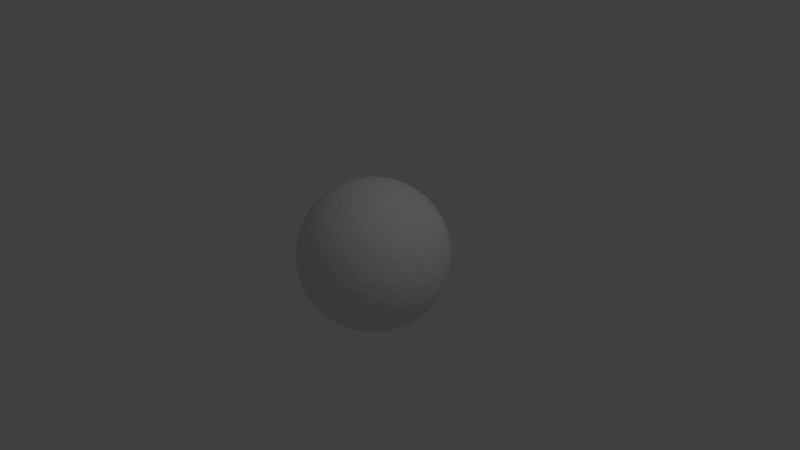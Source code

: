 # Source: sky_pattern.blend  (saved by Blender 2.77.0; exported with 4.5.12 LTS)
import bpy
from mathutils import Matrix  # noqa: F401  (used for matrix-valued properties, if any)

bpy.ops.wm.read_factory_settings(use_empty=True)
scene = bpy.context.scene
scene.name = 'Scene'

# ---- collections
col_collection_1 = bpy.data.collections.new('Collection 1'); scene.collection.children.link(col_collection_1)

# ---- world
world_world = bpy.data.worlds.new('World'); scene.world = world_world
world_world.color = (0.05088, 0.05088, 0.05088)
world_world.use_sun_shadow = False
world_world.sun_shadow_jitter_overblur = 0.0
world_world.cycles.sampling_method = 'NONE'
world_world.cycles.sample_map_resolution = 256

# ---- cameras
cam_camera = bpy.data.cameras.new('Camera')
cam_camera.clip_end = 100.0
cam_camera.lens = 35.0
cam_camera.sensor_width = 32.0
cam_camera.sensor_height = 18.0
cam_camera.ortho_scale = 7.314
cam_camera.dof.focus_distance = 0.0
cam_camera.dof.aperture_fstop = 128.0

# ---- lights
light_lamp = bpy.data.lights.new('Lamp', 'POINT')
light_lamp.transmission_factor = 0.0
light_lamp.cutoff_distance = 30.0
light_lamp.energy = 100.0
light_lamp.shadow_buffer_clip_start = 1.001
light_lamp.shadow_soft_size = 0.1
light_lamp.shadow_maximum_resolution = 0.006
light_lamp.use_absolute_resolution = True
light_lamp.cycles.use_multiple_importance_sampling = False

# ---- meshes
me_icosphere = bpy.data.meshes.new('Icosphere')
me_icosphere.from_pydata([(0.0, 0.0, -1.0), (0.7236, -0.5257, -0.4472), (-0.2764, -0.8506, -0.4472), (-0.8944, 0.0, -0.4472), (-0.2764, 0.8506, -0.4472), (0.7236, 0.5257, -0.4472), (0.2764, -0.8506, 0.4472), (-0.7236, -0.5257, 0.4472), (-0.7236, 0.5257, 0.4472), (0.2764, 0.8506, 0.4472), (0.8944, 0.0, 0.4472), (0.0, 0.0, 1.0), (-0.2579, -0.7939, -0.5507), (-0.2328, -0.7166, -0.6575), (-0.2007, -0.6177, -0.7604), (-0.1625, -0.5, -0.8507), (-0.1204, -0.3706, -0.921), (-0.07761, -0.2389, -0.9679), (-0.03685, -0.1134, -0.9929), (0.09647, -0.07009, -0.9929), (0.2032, -0.1476, -0.9679), (0.3153, -0.229, -0.921), (0.4253, -0.309, -0.8507), (0.5254, -0.3817, -0.7604), (0.6095, -0.4429, -0.6575), (0.6753, -0.4906, -0.5507), (0.6385, -0.604, -0.477), (0.5319, -0.6817, -0.5023), (0.405, -0.7523, -0.5196), (0.2629, -0.809, -0.5257), (0.1146, -0.8467, -0.5196), (-0.02964, -0.8642, -0.5023), (-0.1615, -0.864, -0.477), (0.7718, 0.4205, -0.477), (0.8127, 0.2952, -0.5023), (0.8407, 0.1527, -0.5196), (0.8506, -1.752e-08, -0.5257), (0.8407, -0.1527, -0.5196), (0.8127, -0.2952, -0.5023), (0.7718, -0.4205, -0.477), (0.09647, 0.07009, -0.9929), (0.2032, 0.1476, -0.9679), (0.3153, 0.229, -0.921), (0.4253, 0.309, -0.8507), (0.5254, 0.3817, -0.7604), (0.6095, 0.4429, -0.6575), (0.6753, 0.4906, -0.5507), (-0.8347, 0.0, -0.5507), (-0.7534, 0.0, -0.6575), (-0.6495, 0.0, -0.7604), (-0.5257, 0.0, -0.8507), (-0.3897, 0.0, -0.921), (-0.2511, 0.0, -0.9679), (-0.1192, 0.0, -0.9929), (-0.3772, -0.7939, -0.477), (-0.484, -0.7166, -0.5023), (-0.5904, -0.6177, -0.5196), (-0.6882, -0.5, -0.5257), (-0.7699, -0.3706, -0.5196), (-0.8311, -0.2389, -0.5023), (-0.8716, -0.1134, -0.477), (-0.2579, 0.7939, -0.5507), (-0.2328, 0.7166, -0.6575), (-0.2007, 0.6177, -0.7604), (-0.1625, 0.5, -0.8507), (-0.1204, 0.3706, -0.921), (-0.07761, 0.2389, -0.9679), (-0.03685, 0.1134, -0.9929), (-0.8716, 0.1134, -0.477), (-0.8311, 0.2389, -0.5023), (-0.7699, 0.3706, -0.5196), (-0.6882, 0.5, -0.5257), (-0.5904, 0.6177, -0.5196), (-0.484, 0.7166, -0.5023), (-0.3772, 0.7939, -0.477), (-0.1615, 0.864, -0.477), (-0.02964, 0.8642, -0.5023), (0.1146, 0.8467, -0.5196), (0.2629, 0.809, -0.5257), (0.405, 0.7523, -0.5196), (0.5319, 0.6817, -0.5023), (0.6385, 0.604, -0.477), (0.9312, -0.07009, 0.3577), (0.9566, -0.1476, 0.2511), (0.9647, -0.229, 0.1299), (0.9511, -0.309, -8.759e-09), (0.9151, -0.3817, -0.1299), (0.8607, -0.4429, -0.2512), (0.7945, -0.4906, -0.3577), (0.7945, 0.4906, -0.3577), (0.8607, 0.4429, -0.2512), (0.9151, 0.3817, -0.1299), (0.9511, 0.309, 8.759e-09), (0.9647, 0.229, 0.1299), (0.9566, 0.1476, 0.2511), (0.9312, 0.07009, 0.3577), (0.2211, -0.9073, 0.3577), (0.1552, -0.9554, 0.2512), (0.08028, -0.9883, 0.1299), (-8.759e-09, -1.0, -8.759e-09), (-0.08028, -0.9883, -0.1299), (-0.1552, -0.9554, -0.2512), (-0.2211, -0.9073, -0.3577), (0.7122, -0.604, -0.3577), (0.6872, -0.6817, -0.2512), (0.6458, -0.7523, -0.1299), (0.5878, -0.809, 8.759e-09), (0.5159, -0.8467, 0.1299), (0.436, -0.8642, 0.2512), (0.3544, -0.864, 0.3577), (-0.7945, -0.4906, 0.3577), (-0.8607, -0.4429, 0.2512), (-0.9151, -0.3817, 0.1299), (-0.9511, -0.309, -8.759e-09), (-0.9647, -0.229, -0.1299), (-0.9566, -0.1476, -0.2511), (-0.9312, -0.07009, -0.3577), (-0.3544, -0.864, -0.3577), (-0.436, -0.8642, -0.2512), (-0.5159, -0.8467, -0.1299), (-0.5878, -0.809, 8.759e-09), (-0.6458, -0.7523, 0.1299), (-0.6872, -0.6817, 0.2512), (-0.7122, -0.604, 0.3577), (-0.7122, 0.604, 0.3577), (-0.6872, 0.6817, 0.2512), (-0.6458, 0.7523, 0.1299), (-0.5878, 0.809, -8.759e-09), (-0.5159, 0.8467, -0.1299), (-0.436, 0.8642, -0.2512), (-0.3544, 0.864, -0.3577), (-0.9312, 0.07009, -0.3577), (-0.9566, 0.1476, -0.2511), (-0.9647, 0.229, -0.1299), (-0.9511, 0.309, 8.759e-09), (-0.9151, 0.3817, 0.1299), (-0.8607, 0.4429, 0.2512), (-0.7945, 0.4906, 0.3577), (0.3544, 0.864, 0.3577), (0.436, 0.8642, 0.2512), (0.5159, 0.8467, 0.1299), (0.5878, 0.809, -8.759e-09), (0.6458, 0.7523, -0.1299), (0.6872, 0.6817, -0.2512), (0.7122, 0.604, -0.3577), (-0.2211, 0.9073, -0.3577), (-0.1552, 0.9554, -0.2512), (-0.08028, 0.9883, -0.1299), (8.759e-09, 1.0, 8.759e-09), (0.08028, 0.9883, 0.1299), (0.1552, 0.9554, 0.2512), (0.2211, 0.9073, 0.3577), (0.8716, -0.1134, 0.477), (0.8311, -0.2389, 0.5023), (0.7699, -0.3706, 0.5196), (0.6882, -0.5, 0.5257), (0.5904, -0.6177, 0.5196), (0.484, -0.7166, 0.5023), (0.3772, -0.7939, 0.477), (0.1615, -0.864, 0.477), (0.02964, -0.8642, 0.5023), (-0.1146, -0.8467, 0.5196), (-0.2629, -0.809, 0.5257), (-0.405, -0.7523, 0.5196), (-0.5319, -0.6817, 0.5023), (-0.6385, -0.604, 0.477), (-0.7718, -0.4205, 0.477), (-0.8127, -0.2952, 0.5023), (-0.8407, -0.1527, 0.5196), (-0.8506, 1.752e-08, 0.5257), (-0.8407, 0.1527, 0.5196), (-0.8127, 0.2952, 0.5023), (-0.7718, 0.4205, 0.477), (-0.6385, 0.604, 0.477), (-0.5319, 0.6817, 0.5023), (-0.405, 0.7523, 0.5196), (-0.2629, 0.809, 0.5257), (-0.1146, 0.8467, 0.5196), (0.02964, 0.8642, 0.5023), (0.1615, 0.864, 0.477), (0.3772, 0.7939, 0.477), (0.484, 0.7166, 0.5023), (0.5904, 0.6177, 0.5196), (0.6882, 0.5, 0.5257), (0.7699, 0.3706, 0.5196), (0.8311, 0.2389, 0.5023), (0.8716, 0.1134, 0.477), (0.03685, -0.1134, 0.9929), (0.07761, -0.2389, 0.9679), (0.1204, -0.3706, 0.921), (0.1625, -0.5, 0.8507), (0.2007, -0.6177, 0.7604), (0.2328, -0.7166, 0.6575), (0.2579, -0.7939, 0.5507), (0.8347, 0.0, 0.5507), (0.7534, 0.0, 0.6575), (0.6495, 0.0, 0.7604), (0.5257, 0.0, 0.8507), (0.3897, 0.0, 0.921), (0.2511, 0.0, 0.9679), (0.1192, 0.0, 0.9929), (-0.09647, -0.07009, 0.9929), (-0.2032, -0.1476, 0.9679), (-0.3153, -0.229, 0.921), (-0.4253, -0.309, 0.8507), (-0.5254, -0.3817, 0.7604), (-0.6095, -0.4429, 0.6575), (-0.6753, -0.4906, 0.5507), (-0.09647, 0.07009, 0.9929), (-0.2032, 0.1476, 0.9679), (-0.3153, 0.229, 0.921), (-0.4253, 0.309, 0.8507), (-0.5254, 0.3817, 0.7604), (-0.6095, 0.4429, 0.6575), (-0.6753, 0.4906, 0.5507), (0.03685, 0.1134, 0.9929), (0.07761, 0.2389, 0.9679), (0.1204, 0.3706, 0.921), (0.1625, 0.5, 0.8507), (0.2007, 0.6177, 0.7604), (0.2328, 0.7166, 0.6575), (0.2579, 0.7939, 0.5507), (0.1662, 0.1207, 0.9787), (0.3072, 0.1265, 0.9432), (0.2152, 0.253, 0.9432), (0.4514, 0.1297, 0.8829), (0.3618, 0.2629, 0.8944), (0.2629, 0.3892, 0.8829), (0.5878, 0.1297, 0.7985), (0.5067, 0.2664, 0.8199), (0.41, 0.3996, 0.8199), (0.305, 0.5189, 0.7986), (0.7063, 0.1265, 0.6966), (0.6382, 0.2629, 0.7236), (0.55, 0.3996, 0.7334), (0.4472, 0.5257, 0.7236), (0.3386, 0.6326, 0.6966), (0.801, 0.1208, 0.5863), (0.7474, 0.253, 0.6143), (0.6721, 0.3892, 0.6299), (0.5778, 0.5189, 0.6299), (0.4716, 0.6326, 0.6143), (0.3624, 0.7245, 0.5863), (-0.06348, 0.1954, 0.9787), (-0.02541, 0.3312, 0.9432), (-0.1741, 0.2829, 0.9432), (0.0161, 0.4694, 0.8829), (-0.1382, 0.4253, 0.8944), (-0.2889, 0.3703, 0.8829), (0.05825, 0.5991, 0.7986), (-0.09678, 0.5642, 0.8199), (-0.2534, 0.5134, 0.8199), (-0.3993, 0.4504, 0.7986), (0.09791, 0.7108, 0.6966), (-0.05279, 0.6882, 0.7236), (-0.2101, 0.6466, 0.7334), (-0.3618, 0.5878, 0.7236), (-0.497, 0.5175, 0.6966), (0.1327, 0.7991, 0.5863), (-0.009708, 0.789, 0.6143), (-0.1625, 0.7595, 0.6299), (-0.315, 0.7099, 0.6299), (-0.4559, 0.644, 0.6143), (-0.5771, 0.5685, 0.5863), (-0.2054, 0.0, 0.9787), (-0.3229, 0.07819, 0.9432), (-0.3229, -0.07819, 0.9432), (-0.4414, 0.1604, 0.8829), (-0.4472, -1.567e-08, 0.8944), (-0.4414, -0.1604, 0.8829), (-0.5518, 0.2405, 0.7986), (-0.5665, 0.08232, 0.8199), (-0.5665, -0.08232, 0.8199), (-0.5518, -0.2405, 0.7986), (-0.6457, 0.3128, 0.6966), (-0.6708, 0.1625, 0.7236), (-0.6798, -1.662e-08, 0.7334), (-0.6708, -0.1625, 0.7236), (-0.6457, -0.3128, 0.6966), (-0.719, 0.3731, 0.5863), (-0.7534, 0.2346, 0.6143), (-0.7725, 0.08018, 0.6299), (-0.7725, -0.08018, 0.6299), (-0.7534, -0.2346, 0.6143), (-0.719, -0.3731, 0.5863), (-0.06348, -0.1954, 0.9787), (-0.1741, -0.2829, 0.9432), (-0.02541, -0.3312, 0.9432), (-0.2889, -0.3703, 0.8829), (-0.1382, -0.4253, 0.8944), (0.0161, -0.4694, 0.8829), (-0.3993, -0.4504, 0.7986), (-0.2534, -0.5134, 0.8199), (-0.09678, -0.5642, 0.8199), (0.05825, -0.5991, 0.7986), (-0.497, -0.5175, 0.6966), (-0.3618, -0.5878, 0.7236), (-0.2101, -0.6466, 0.7334), (-0.05279, -0.6882, 0.7236), (0.09791, -0.7108, 0.6966), (-0.5771, -0.5685, 0.5863), (-0.4559, -0.644, 0.6143), (-0.315, -0.7099, 0.6299), (-0.1625, -0.7595, 0.6299), (-0.009708, -0.789, 0.6143), (0.1327, -0.7991, 0.5863), (0.1662, -0.1207, 0.9787), (0.2152, -0.253, 0.9432), (0.3072, -0.1265, 0.9432), (0.2629, -0.3892, 0.8829), (0.3618, -0.2629, 0.8944), (0.4514, -0.1297, 0.8829), (0.305, -0.5189, 0.7986), (0.41, -0.3996, 0.8199), (0.5067, -0.2664, 0.8199), (0.5878, -0.1297, 0.7985), (0.3386, -0.6326, 0.6966), (0.4472, -0.5257, 0.7236), (0.55, -0.3996, 0.7334), (0.6382, -0.2629, 0.7236), (0.7063, -0.1265, 0.6966), (0.3624, -0.7245, 0.5863), (0.4716, -0.6326, 0.6143), (0.5778, -0.5189, 0.6299), (0.6721, -0.3892, 0.6299), (0.7474, -0.253, 0.6143), (0.801, -0.1208, 0.5863), (0.9037, 0.1954, 0.3809), (0.9215, 0.2829, 0.2661), (0.855, 0.3312, 0.3991), (0.9189, 0.3703, 0.1364), (0.8618, 0.4253, 0.2764), (0.7824, 0.4694, 0.4092), (0.8928, 0.4504, -3.13e-08), (0.8467, 0.5134, 0.1401), (0.7766, 0.5643, 0.2801), (0.6882, 0.5991, 0.4092), (0.8453, 0.5175, -0.133), (0.809, 0.5878, 0.0), (0.7499, 0.6466, 0.1401), (0.6708, 0.6882, 0.2764), (0.5792, 0.7108, 0.3991), (0.7825, 0.5685, -0.2539), (0.7534, 0.644, -0.133), (0.7043, 0.7099, 5.114e-08), (0.6361, 0.7595, 0.1364), (0.5538, 0.789, 0.2661), (0.4651, 0.7991, 0.3809), (0.09345, 0.9199, 0.3809), (0.0157, 0.9638, 0.2661), (-0.05082, 0.9155, 0.3991), (-0.0682, 0.9883, 0.1364), (-0.1382, 0.9511, 0.2764), (-0.2046, 0.8892, 0.4092), (-0.1525, 0.9883, -3.443e-07), (-0.2266, 0.9639, 0.1401), (-0.2966, 0.913, 0.2801), (-0.3571, 0.8396, 0.4092), (-0.2309, 0.9638, -0.133), (-0.309, 0.9511, -4.92e-07), (-0.3832, 0.913, 0.1401), (-0.4472, 0.8506, 0.2764), (-0.497, 0.7705, 0.3991), (-0.2989, 0.9199, -0.2539), (-0.3797, 0.9155, -0.133), (-0.4575, 0.8892, -3.835e-07), (-0.5257, 0.8396, 0.1364), (-0.5792, 0.7705, 0.2661), (-0.6163, 0.6893, 0.3809), (-0.846, 0.3731, 0.3809), (-0.9118, 0.3128, 0.2661), (-0.8864, 0.2346, 0.3991), (-0.961, 0.2405, 0.1364), (-0.9472, 0.1625, 0.2764), (-0.9089, 0.08018, 0.4092), (-0.9871, 0.1604, 1.095e-07), (-0.9867, 0.08232, 0.1401), (-0.96, -8.034e-08, 0.2801), (-0.9089, -0.08018, 0.4092), (-0.988, 0.07819, -0.133), (-1.0, -3.608e-07, 6.396e-07), (-0.9867, -0.08232, 0.1401), (-0.9472, -0.1625, 0.2764), (-0.8864, -0.2346, 0.3991), (-0.9672, -4.046e-07, -0.2539), (-0.988, -0.07819, -0.133), (-0.9871, -0.1604, 1.457e-06), (-0.961, -0.2405, 0.1364), (-0.9118, -0.3128, 0.2661), (-0.846, -0.3731, 0.3809), (-0.6163, -0.6893, 0.3809), (-0.5792, -0.7705, 0.2661), (-0.497, -0.7705, 0.3991), (-0.5257, -0.8396, 0.1364), (-0.4472, -0.8506, 0.2764), (-0.3571, -0.8396, 0.4092), (-0.4575, -0.8892, -6.26e-07), (-0.3832, -0.913, 0.1401), (-0.2966, -0.913, 0.2801), (-0.2046, -0.8892, 0.4092), (-0.3797, -0.9155, -0.133), (-0.309, -0.9511, -7.872e-07), (-0.2266, -0.9639, 0.1401), (-0.1382, -0.9511, 0.2764), (-0.05082, -0.9155, 0.3991), (-0.2989, -0.9199, -0.2539), (-0.2309, -0.9638, -0.133), (-0.1525, -0.9883, -4.943e-07), (-0.06821, -0.9883, 0.1364), (0.0157, -0.9638, 0.2661), (0.09345, -0.9199, 0.3809), (0.4651, -0.7991, 0.3809), (0.5538, -0.789, 0.2661), (0.5792, -0.7108, 0.3991), (0.6361, -0.7595, 0.1364), (0.6708, -0.6882, 0.2764), (0.6882, -0.5991, 0.4092), (0.7043, -0.7099, -1.095e-06), (0.7499, -0.6466, 0.1401), (0.7766, -0.5643, 0.2801), (0.7824, -0.4694, 0.4092), (0.7534, -0.644, -0.133), (0.809, -0.5878, -1.902e-06), (0.8467, -0.5134, 0.1401), (0.8618, -0.4253, 0.2764), (0.855, -0.3312, 0.3991), (0.7825, -0.5685, -0.2539), (0.8453, -0.5175, -0.133), (0.8928, -0.4504, -2.276e-06), (0.9189, -0.3703, 0.1364), (0.9215, -0.2829, 0.2661), (0.9037, -0.1954, 0.3809), (0.2989, 0.9199, 0.2539), (0.3797, 0.9155, 0.133), (0.2309, 0.9638, 0.133), (0.4575, 0.8892, -4.545e-09), (0.309, 0.9511, -1.307e-14), (0.1525, 0.9883, 4.545e-09), (0.5257, 0.8396, -0.1364), (0.3832, 0.913, -0.1401), (0.2266, 0.9639, -0.1401), (0.06821, 0.9883, -0.1364), (0.5792, 0.7705, -0.2661), (0.4472, 0.8506, -0.2764), (0.2966, 0.913, -0.2801), (0.1382, 0.9511, -0.2764), (-0.0157, 0.9638, -0.2661), (0.6163, 0.6893, -0.3809), (0.497, 0.7705, -0.3991), (0.3571, 0.8396, -0.4092), (0.2046, 0.8892, -0.4092), (0.05082, 0.9155, -0.3991), (-0.09345, 0.9199, -0.3809), (-0.7825, 0.5685, 0.2539), (-0.7534, 0.644, 0.133), (-0.8453, 0.5175, 0.133), (-0.7043, 0.7099, -4.545e-09), (-0.809, 0.5878, -3.922e-14), (-0.8928, 0.4504, 4.545e-09), (-0.6361, 0.7595, -0.1364), (-0.7499, 0.6466, -0.1401), (-0.8467, 0.5134, -0.1401), (-0.9189, 0.3703, -0.1364), (-0.5538, 0.789, -0.2661), (-0.6708, 0.6882, -0.2764), (-0.7766, 0.5643, -0.2801), (-0.8618, 0.4253, -0.2764), (-0.9215, 0.2829, -0.2661), (-0.4651, 0.7991, -0.3809), (-0.5792, 0.7108, -0.3991), (-0.6882, 0.5991, -0.4092), (-0.7824, 0.4694, -0.4092), (-0.855, 0.3312, -0.3991), (-0.9037, 0.1954, -0.3809), (-0.7825, -0.5685, 0.2539), (-0.8453, -0.5175, 0.133), (-0.7534, -0.644, 0.133), (-0.8928, -0.4504, -4.545e-09), (-0.809, -0.5878, 4.016e-14), (-0.7043, -0.7099, 4.545e-09), (-0.9189, -0.3703, -0.1364), (-0.8467, -0.5134, -0.1401), (-0.7499, -0.6466, -0.1401), (-0.6361, -0.7595, -0.1364), (-0.9215, -0.2829, -0.2661), (-0.8618, -0.4253, -0.2764), (-0.7766, -0.5643, -0.2801), (-0.6708, -0.6882, -0.2764), (-0.5538, -0.789, -0.2661), (-0.9037, -0.1954, -0.3809), (-0.855, -0.3312, -0.3991), (-0.7824, -0.4694, -0.4092), (-0.6882, -0.5991, -0.4092), (-0.5792, -0.7108, -0.3991), (-0.4651, -0.7991, -0.3809), (0.2989, -0.9199, 0.2539), (0.2309, -0.9638, 0.133), (0.3797, -0.9155, 0.133), (0.1525, -0.9883, -4.545e-09), (0.309, -0.9511, 1.401e-14), (0.4575, -0.8892, 4.545e-09), (0.06821, -0.9883, -0.1364), (0.2266, -0.9639, -0.1401), (0.3832, -0.913, -0.1401), (0.5257, -0.8396, -0.1364), (-0.0157, -0.9638, -0.2661), (0.1382, -0.9511, -0.2764), (0.2966, -0.913, -0.2801), (0.4472, -0.8506, -0.2764), (0.5792, -0.7705, -0.2661), (-0.09345, -0.9199, -0.3809), (0.05082, -0.9155, -0.3991), (0.2046, -0.8892, -0.4092), (0.3571, -0.8396, -0.4092), (0.497, -0.7705, -0.3991), (0.6163, -0.6893, -0.3809), (0.9672, -1.507e-08, 0.2539), (0.988, -0.07819, 0.133), (0.988, 0.07819, 0.133), (0.9871, -0.1604, -4.545e-09), (1.0, -1.567e-08, 4.669e-16), (0.9871, 0.1604, 4.545e-09), (0.961, -0.2405, -0.1364), (0.9867, -0.08232, -0.1401), (0.9867, 0.08232, -0.1401), (0.961, 0.2405, -0.1364), (0.9118, -0.3128, -0.2661), (0.9472, -0.1625, -0.2764), (0.96, -3.324e-08, -0.2801), (0.9472, 0.1625, -0.2764), (0.9118, 0.3128, -0.2661), (0.846, -0.3731, -0.3809), (0.8864, -0.2346, -0.3991), (0.9089, -0.08018, -0.4092), (0.9089, 0.08018, -0.4092), (0.8864, 0.2346, -0.3991), (0.846, 0.3731, -0.3809), (0.5771, 0.5685, -0.5863), (0.497, 0.5175, -0.6966), (0.4559, 0.644, -0.6143), (0.3993, 0.4504, -0.7986), (0.3618, 0.5878, -0.7236), (0.315, 0.7099, -0.6299), (0.2889, 0.3703, -0.8829), (0.2534, 0.5134, -0.8199), (0.2101, 0.6466, -0.7334), (0.1625, 0.7595, -0.6299), (0.1741, 0.2829, -0.9432), (0.1382, 0.4253, -0.8944), (0.09678, 0.5642, -0.8199), (0.05279, 0.6882, -0.7236), (0.009708, 0.789, -0.6143), (0.06348, 0.1954, -0.9787), (0.02541, 0.3312, -0.9432), (-0.0161, 0.4694, -0.8829), (-0.05825, 0.5991, -0.7986), (-0.09792, 0.7108, -0.6966), (-0.1327, 0.7991, -0.5863), (-0.3624, 0.7245, -0.5863), (-0.3386, 0.6326, -0.6966), (-0.4716, 0.6326, -0.6143), (-0.305, 0.5189, -0.7986), (-0.4472, 0.5257, -0.7236), (-0.5778, 0.5189, -0.6299), (-0.2629, 0.3892, -0.8829), (-0.41, 0.3996, -0.8199), (-0.55, 0.3996, -0.7334), (-0.6721, 0.3892, -0.6299), (-0.2152, 0.253, -0.9432), (-0.3618, 0.2629, -0.8944), (-0.5067, 0.2664, -0.8199), (-0.6382, 0.2629, -0.7236), (-0.7474, 0.253, -0.6143), (-0.1662, 0.1207, -0.9787), (-0.3072, 0.1265, -0.9432), (-0.4514, 0.1297, -0.8829), (-0.5878, 0.1297, -0.7985), (-0.7063, 0.1265, -0.6966), (-0.801, 0.1207, -0.5863), (-0.801, -0.1207, -0.5863), (-0.7063, -0.1265, -0.6966), (-0.7474, -0.253, -0.6143), (-0.5878, -0.1297, -0.7985), (-0.6382, -0.2629, -0.7236), (-0.6721, -0.3892, -0.6299), (-0.4514, -0.1297, -0.8829), (-0.5067, -0.2664, -0.8199), (-0.55, -0.3996, -0.7334), (-0.5778, -0.5189, -0.6299), (-0.3072, -0.1265, -0.9432), (-0.3618, -0.2629, -0.8944), (-0.41, -0.3996, -0.8199), (-0.4472, -0.5257, -0.7236), (-0.4716, -0.6326, -0.6143), (-0.1662, -0.1208, -0.9787), (-0.2152, -0.253, -0.9432), (-0.2629, -0.3892, -0.8829), (-0.305, -0.5189, -0.7986), (-0.3386, -0.6326, -0.6966), (-0.3624, -0.7245, -0.5863), (0.719, 0.3731, -0.5863), (0.7534, 0.2346, -0.6143), (0.6457, 0.3128, -0.6966), (0.7725, 0.08018, -0.6299), (0.6708, 0.1625, -0.7236), (0.5518, 0.2405, -0.7986), (0.7725, -0.08018, -0.6299), (0.6798, -4.82e-07, -0.7334), (0.5665, 0.08232, -0.8199), (0.4414, 0.1604, -0.8829), (0.7534, -0.2346, -0.6143), (0.6708, -0.1625, -0.7236), (0.5665, -0.08232, -0.8199), (0.4472, -7.38e-07, -0.8944), (0.3229, 0.07819, -0.9432), (0.719, -0.3731, -0.5863), (0.6457, -0.3128, -0.6966), (0.5518, -0.2405, -0.7985), (0.4414, -0.1604, -0.8829), (0.3229, -0.07819, -0.9432), (0.2054, -5.632e-07, -0.9787), (-0.1327, -0.7991, -0.5863), (-0.09791, -0.7108, -0.6966), (0.009709, -0.789, -0.6143), (-0.05825, -0.5991, -0.7986), (0.05279, -0.6882, -0.7236), (0.1625, -0.7595, -0.6299), (-0.0161, -0.4694, -0.8829), (0.09678, -0.5642, -0.8199), (0.2101, -0.6466, -0.7334), (0.315, -0.7099, -0.6299), (0.02541, -0.3312, -0.9432), (0.1382, -0.4253, -0.8944), (0.2534, -0.5134, -0.8199), (0.3618, -0.5878, -0.7236), (0.4559, -0.644, -0.6143), (0.06348, -0.1954, -0.9787), (0.1741, -0.2829, -0.9432), (0.2889, -0.3703, -0.8829), (0.3993, -0.4504, -0.7986), (0.497, -0.5175, -0.6966), (0.5771, -0.5685, -0.5863)], [], [(0, 18, 19), (1, 39, 25), (0, 53, 18), (0, 67, 53), (0, 40, 67), (1, 88, 39), (2, 102, 32), (3, 116, 60), (4, 130, 74), (5, 144, 81), (1, 103, 88), (2, 117, 102), (3, 131, 116), (4, 145, 130), (5, 89, 144), (6, 193, 158), (7, 207, 165), (8, 214, 172), (9, 221, 179), (10, 194, 186), (200, 11, 215), (199, 200, 222), (198, 199, 223), (197, 198, 225), (196, 197, 228), (195, 196, 232), (194, 195, 237), (200, 215, 222), (222, 215, 216), (199, 222, 223), (223, 222, 224), (222, 216, 224), (224, 216, 217), (198, 223, 225), (225, 223, 226), (223, 224, 226), (226, 224, 227), (224, 217, 227), (227, 217, 218), (197, 225, 228), (228, 225, 229), (225, 226, 229), (229, 226, 230), (226, 227, 230), (230, 227, 231), (227, 218, 231), (231, 218, 219), (196, 228, 232), (232, 228, 233), (228, 229, 233), (233, 229, 234), (229, 230, 234), (234, 230, 235), (230, 231, 235), (235, 231, 236), (231, 219, 236), (236, 219, 220), (195, 232, 237), (237, 232, 238), (232, 233, 238), (238, 233, 239), (233, 234, 239), (239, 234, 240), (234, 235, 240), (240, 235, 241), (235, 236, 241), (241, 236, 242), (236, 220, 242), (242, 220, 221), (194, 237, 186), (186, 237, 185), (237, 238, 185), (185, 238, 184), (238, 239, 184), (184, 239, 183), (239, 240, 183), (183, 240, 182), (240, 241, 182), (182, 241, 181), (241, 242, 181), (181, 242, 180), (242, 221, 180), (180, 221, 9), (215, 11, 208), (216, 215, 243), (217, 216, 244), (218, 217, 246), (219, 218, 249), (220, 219, 253), (221, 220, 258), (215, 208, 243), (243, 208, 209), (216, 243, 244), (244, 243, 245), (243, 209, 245), (245, 209, 210), (217, 244, 246), (246, 244, 247), (244, 245, 247), (247, 245, 248), (245, 210, 248), (248, 210, 211), (218, 246, 249), (249, 246, 250), (246, 247, 250), (250, 247, 251), (247, 248, 251), (251, 248, 252), (248, 211, 252), (252, 211, 212), (219, 249, 253), (253, 249, 254), (249, 250, 254), (254, 250, 255), (250, 251, 255), (255, 251, 256), (251, 252, 256), (256, 252, 257), (252, 212, 257), (257, 212, 213), (220, 253, 258), (258, 253, 259), (253, 254, 259), (259, 254, 260), (254, 255, 260), (260, 255, 261), (255, 256, 261), (261, 256, 262), (256, 257, 262), (262, 257, 263), (257, 213, 263), (263, 213, 214), (221, 258, 179), (179, 258, 178), (258, 259, 178), (178, 259, 177), (259, 260, 177), (177, 260, 176), (260, 261, 176), (176, 261, 175), (261, 262, 175), (175, 262, 174), (262, 263, 174), (174, 263, 173), (263, 214, 173), (173, 214, 8), (208, 11, 201), (209, 208, 264), (210, 209, 265), (211, 210, 267), (212, 211, 270), (213, 212, 274), (214, 213, 279), (208, 201, 264), (264, 201, 202), (209, 264, 265), (265, 264, 266), (264, 202, 266), (266, 202, 203), (210, 265, 267), (267, 265, 268), (265, 266, 268), (268, 266, 269), (266, 203, 269), (269, 203, 204), (211, 267, 270), (270, 267, 271), (267, 268, 271), (271, 268, 272), (268, 269, 272), (272, 269, 273), (269, 204, 273), (273, 204, 205), (212, 270, 274), (274, 270, 275), (270, 271, 275), (275, 271, 276), (271, 272, 276), (276, 272, 277), (272, 273, 277), (277, 273, 278), (273, 205, 278), (278, 205, 206), (213, 274, 279), (279, 274, 280), (274, 275, 280), (280, 275, 281), (275, 276, 281), (281, 276, 282), (276, 277, 282), (282, 277, 283), (277, 278, 283), (283, 278, 284), (278, 206, 284), (284, 206, 207), (214, 279, 172), (172, 279, 171), (279, 280, 171), (171, 280, 170), (280, 281, 170), (170, 281, 169), (281, 282, 169), (169, 282, 168), (282, 283, 168), (168, 283, 167), (283, 284, 167), (167, 284, 166), (284, 207, 166), (166, 207, 7), (201, 11, 187), (202, 201, 285), (203, 202, 286), (204, 203, 288), (205, 204, 291), (206, 205, 295), (207, 206, 300), (201, 187, 285), (285, 187, 188), (202, 285, 286), (286, 285, 287), (285, 188, 287), (287, 188, 189), (203, 286, 288), (288, 286, 289), (286, 287, 289), (289, 287, 290), (287, 189, 290), (290, 189, 190), (204, 288, 291), (291, 288, 292), (288, 289, 292), (292, 289, 293), (289, 290, 293), (293, 290, 294), (290, 190, 294), (294, 190, 191), (205, 291, 295), (295, 291, 296), (291, 292, 296), (296, 292, 297), (292, 293, 297), (297, 293, 298), (293, 294, 298), (298, 294, 299), (294, 191, 299), (299, 191, 192), (206, 295, 300), (300, 295, 301), (295, 296, 301), (301, 296, 302), (296, 297, 302), (302, 297, 303), (297, 298, 303), (303, 298, 304), (298, 299, 304), (304, 299, 305), (299, 192, 305), (305, 192, 193), (207, 300, 165), (165, 300, 164), (300, 301, 164), (164, 301, 163), (301, 302, 163), (163, 302, 162), (302, 303, 162), (162, 303, 161), (303, 304, 161), (161, 304, 160), (304, 305, 160), (160, 305, 159), (305, 193, 159), (159, 193, 6), (187, 11, 200), (188, 187, 306), (189, 188, 307), (190, 189, 309), (191, 190, 312), (192, 191, 316), (193, 192, 321), (187, 200, 306), (306, 200, 199), (188, 306, 307), (307, 306, 308), (306, 199, 308), (308, 199, 198), (189, 307, 309), (309, 307, 310), (307, 308, 310), (310, 308, 311), (308, 198, 311), (311, 198, 197), (190, 309, 312), (312, 309, 313), (309, 310, 313), (313, 310, 314), (310, 311, 314), (314, 311, 315), (311, 197, 315), (315, 197, 196), (191, 312, 316), (316, 312, 317), (312, 313, 317), (317, 313, 318), (313, 314, 318), (318, 314, 319), (314, 315, 319), (319, 315, 320), (315, 196, 320), (320, 196, 195), (192, 316, 321), (321, 316, 322), (316, 317, 322), (322, 317, 323), (317, 318, 323), (323, 318, 324), (318, 319, 324), (324, 319, 325), (319, 320, 325), (325, 320, 326), (320, 195, 326), (326, 195, 194), (193, 321, 158), (158, 321, 157), (321, 322, 157), (157, 322, 156), (322, 323, 156), (156, 323, 155), (323, 324, 155), (155, 324, 154), (324, 325, 154), (154, 325, 153), (325, 326, 153), (153, 326, 152), (326, 194, 152), (152, 194, 10), (95, 10, 186), (94, 95, 327), (93, 94, 328), (92, 93, 330), (91, 92, 333), (90, 91, 337), (89, 90, 342), (95, 186, 327), (327, 186, 185), (94, 327, 328), (328, 327, 329), (327, 185, 329), (329, 185, 184), (93, 328, 330), (330, 328, 331), (328, 329, 331), (331, 329, 332), (329, 184, 332), (332, 184, 183), (92, 330, 333), (333, 330, 334), (330, 331, 334), (334, 331, 335), (331, 332, 335), (335, 332, 336), (332, 183, 336), (336, 183, 182), (91, 333, 337), (337, 333, 338), (333, 334, 338), (338, 334, 339), (334, 335, 339), (339, 335, 340), (335, 336, 340), (340, 336, 341), (336, 182, 341), (341, 182, 181), (90, 337, 342), (342, 337, 343), (337, 338, 343), (343, 338, 344), (338, 339, 344), (344, 339, 345), (339, 340, 345), (345, 340, 346), (340, 341, 346), (346, 341, 347), (341, 181, 347), (347, 181, 180), (89, 342, 144), (144, 342, 143), (342, 343, 143), (143, 343, 142), (343, 344, 142), (142, 344, 141), (344, 345, 141), (141, 345, 140), (345, 346, 140), (140, 346, 139), (346, 347, 139), (139, 347, 138), (347, 180, 138), (138, 180, 9), (151, 9, 179), (150, 151, 348), (149, 150, 349), (148, 149, 351), (147, 148, 354), (146, 147, 358), (145, 146, 363), (151, 179, 348), (348, 179, 178), (150, 348, 349), (349, 348, 350), (348, 178, 350), (350, 178, 177), (149, 349, 351), (351, 349, 352), (349, 350, 352), (352, 350, 353), (350, 177, 353), (353, 177, 176), (148, 351, 354), (354, 351, 355), (351, 352, 355), (355, 352, 356), (352, 353, 356), (356, 353, 357), (353, 176, 357), (357, 176, 175), (147, 354, 358), (358, 354, 359), (354, 355, 359), (359, 355, 360), (355, 356, 360), (360, 356, 361), (356, 357, 361), (361, 357, 362), (357, 175, 362), (362, 175, 174), (146, 358, 363), (363, 358, 364), (358, 359, 364), (364, 359, 365), (359, 360, 365), (365, 360, 366), (360, 361, 366), (366, 361, 367), (361, 362, 367), (367, 362, 368), (362, 174, 368), (368, 174, 173), (145, 363, 130), (130, 363, 129), (363, 364, 129), (129, 364, 128), (364, 365, 128), (128, 365, 127), (365, 366, 127), (127, 366, 126), (366, 367, 126), (126, 367, 125), (367, 368, 125), (125, 368, 124), (368, 173, 124), (124, 173, 8), (137, 8, 172), (136, 137, 369), (135, 136, 370), (134, 135, 372), (133, 134, 375), (132, 133, 379), (131, 132, 384), (137, 172, 369), (369, 172, 171), (136, 369, 370), (370, 369, 371), (369, 171, 371), (371, 171, 170), (135, 370, 372), (372, 370, 373), (370, 371, 373), (373, 371, 374), (371, 170, 374), (374, 170, 169), (134, 372, 375), (375, 372, 376), (372, 373, 376), (376, 373, 377), (373, 374, 377), (377, 374, 378), (374, 169, 378), (378, 169, 168), (133, 375, 379), (379, 375, 380), (375, 376, 380), (380, 376, 381), (376, 377, 381), (381, 377, 382), (377, 378, 382), (382, 378, 383), (378, 168, 383), (383, 168, 167), (132, 379, 384), (384, 379, 385), (379, 380, 385), (385, 380, 386), (380, 381, 386), (386, 381, 387), (381, 382, 387), (387, 382, 388), (382, 383, 388), (388, 383, 389), (383, 167, 389), (389, 167, 166), (131, 384, 116), (116, 384, 115), (384, 385, 115), (115, 385, 114), (385, 386, 114), (114, 386, 113), (386, 387, 113), (113, 387, 112), (387, 388, 112), (112, 388, 111), (388, 389, 111), (111, 389, 110), (389, 166, 110), (110, 166, 7), (123, 7, 165), (122, 123, 390), (121, 122, 391), (120, 121, 393), (119, 120, 396), (118, 119, 400), (117, 118, 405), (123, 165, 390), (390, 165, 164), (122, 390, 391), (391, 390, 392), (390, 164, 392), (392, 164, 163), (121, 391, 393), (393, 391, 394), (391, 392, 394), (394, 392, 395), (392, 163, 395), (395, 163, 162), (120, 393, 396), (396, 393, 397), (393, 394, 397), (397, 394, 398), (394, 395, 398), (398, 395, 399), (395, 162, 399), (399, 162, 161), (119, 396, 400), (400, 396, 401), (396, 397, 401), (401, 397, 402), (397, 398, 402), (402, 398, 403), (398, 399, 403), (403, 399, 404), (399, 161, 404), (404, 161, 160), (118, 400, 405), (405, 400, 406), (400, 401, 406), (406, 401, 407), (401, 402, 407), (407, 402, 408), (402, 403, 408), (408, 403, 409), (403, 404, 409), (409, 404, 410), (404, 160, 410), (410, 160, 159), (117, 405, 102), (102, 405, 101), (405, 406, 101), (101, 406, 100), (406, 407, 100), (100, 407, 99), (407, 408, 99), (99, 408, 98), (408, 409, 98), (98, 409, 97), (409, 410, 97), (97, 410, 96), (410, 159, 96), (96, 159, 6), (109, 6, 158), (108, 109, 411), (107, 108, 412), (106, 107, 414), (105, 106, 417), (104, 105, 421), (103, 104, 426), (109, 158, 411), (411, 158, 157), (108, 411, 412), (412, 411, 413), (411, 157, 413), (413, 157, 156), (107, 412, 414), (414, 412, 415), (412, 413, 415), (415, 413, 416), (413, 156, 416), (416, 156, 155), (106, 414, 417), (417, 414, 418), (414, 415, 418), (418, 415, 419), (415, 416, 419), (419, 416, 420), (416, 155, 420), (420, 155, 154), (105, 417, 421), (421, 417, 422), (417, 418, 422), (422, 418, 423), (418, 419, 423), (423, 419, 424), (419, 420, 424), (424, 420, 425), (420, 154, 425), (425, 154, 153), (104, 421, 426), (426, 421, 427), (421, 422, 427), (427, 422, 428), (422, 423, 428), (428, 423, 429), (423, 424, 429), (429, 424, 430), (424, 425, 430), (430, 425, 431), (425, 153, 431), (431, 153, 152), (103, 426, 88), (88, 426, 87), (426, 427, 87), (87, 427, 86), (427, 428, 86), (86, 428, 85), (428, 429, 85), (85, 429, 84), (429, 430, 84), (84, 430, 83), (430, 431, 83), (83, 431, 82), (431, 152, 82), (82, 152, 10), (138, 9, 151), (139, 138, 432), (140, 139, 433), (141, 140, 435), (142, 141, 438), (143, 142, 442), (144, 143, 447), (138, 151, 432), (432, 151, 150), (139, 432, 433), (433, 432, 434), (432, 150, 434), (434, 150, 149), (140, 433, 435), (435, 433, 436), (433, 434, 436), (436, 434, 437), (434, 149, 437), (437, 149, 148), (141, 435, 438), (438, 435, 439), (435, 436, 439), (439, 436, 440), (436, 437, 440), (440, 437, 441), (437, 148, 441), (441, 148, 147), (142, 438, 442), (442, 438, 443), (438, 439, 443), (443, 439, 444), (439, 440, 444), (444, 440, 445), (440, 441, 445), (445, 441, 446), (441, 147, 446), (446, 147, 146), (143, 442, 447), (447, 442, 448), (442, 443, 448), (448, 443, 449), (443, 444, 449), (449, 444, 450), (444, 445, 450), (450, 445, 451), (445, 446, 451), (451, 446, 452), (446, 146, 452), (452, 146, 145), (144, 447, 81), (81, 447, 80), (447, 448, 80), (80, 448, 79), (448, 449, 79), (79, 449, 78), (449, 450, 78), (78, 450, 77), (450, 451, 77), (77, 451, 76), (451, 452, 76), (76, 452, 75), (452, 145, 75), (75, 145, 4), (124, 8, 137), (125, 124, 453), (126, 125, 454), (127, 126, 456), (128, 127, 459), (129, 128, 463), (130, 129, 468), (124, 137, 453), (453, 137, 136), (125, 453, 454), (454, 453, 455), (453, 136, 455), (455, 136, 135), (126, 454, 456), (456, 454, 457), (454, 455, 457), (457, 455, 458), (455, 135, 458), (458, 135, 134), (127, 456, 459), (459, 456, 460), (456, 457, 460), (460, 457, 461), (457, 458, 461), (461, 458, 462), (458, 134, 462), (462, 134, 133), (128, 459, 463), (463, 459, 464), (459, 460, 464), (464, 460, 465), (460, 461, 465), (465, 461, 466), (461, 462, 466), (466, 462, 467), (462, 133, 467), (467, 133, 132), (129, 463, 468), (468, 463, 469), (463, 464, 469), (469, 464, 470), (464, 465, 470), (470, 465, 471), (465, 466, 471), (471, 466, 472), (466, 467, 472), (472, 467, 473), (467, 132, 473), (473, 132, 131), (130, 468, 74), (74, 468, 73), (468, 469, 73), (73, 469, 72), (469, 470, 72), (72, 470, 71), (470, 471, 71), (71, 471, 70), (471, 472, 70), (70, 472, 69), (472, 473, 69), (69, 473, 68), (473, 131, 68), (68, 131, 3), (110, 7, 123), (111, 110, 474), (112, 111, 475), (113, 112, 477), (114, 113, 480), (115, 114, 484), (116, 115, 489), (110, 123, 474), (474, 123, 122), (111, 474, 475), (475, 474, 476), (474, 122, 476), (476, 122, 121), (112, 475, 477), (477, 475, 478), (475, 476, 478), (478, 476, 479), (476, 121, 479), (479, 121, 120), (113, 477, 480), (480, 477, 481), (477, 478, 481), (481, 478, 482), (478, 479, 482), (482, 479, 483), (479, 120, 483), (483, 120, 119), (114, 480, 484), (484, 480, 485), (480, 481, 485), (485, 481, 486), (481, 482, 486), (486, 482, 487), (482, 483, 487), (487, 483, 488), (483, 119, 488), (488, 119, 118), (115, 484, 489), (489, 484, 490), (484, 485, 490), (490, 485, 491), (485, 486, 491), (491, 486, 492), (486, 487, 492), (492, 487, 493), (487, 488, 493), (493, 488, 494), (488, 118, 494), (494, 118, 117), (116, 489, 60), (60, 489, 59), (489, 490, 59), (59, 490, 58), (490, 491, 58), (58, 491, 57), (491, 492, 57), (57, 492, 56), (492, 493, 56), (56, 493, 55), (493, 494, 55), (55, 494, 54), (494, 117, 54), (54, 117, 2), (96, 6, 109), (97, 96, 495), (98, 97, 496), (99, 98, 498), (100, 99, 501), (101, 100, 505), (102, 101, 510), (96, 109, 495), (495, 109, 108), (97, 495, 496), (496, 495, 497), (495, 108, 497), (497, 108, 107), (98, 496, 498), (498, 496, 499), (496, 497, 499), (499, 497, 500), (497, 107, 500), (500, 107, 106), (99, 498, 501), (501, 498, 502), (498, 499, 502), (502, 499, 503), (499, 500, 503), (503, 500, 504), (500, 106, 504), (504, 106, 105), (100, 501, 505), (505, 501, 506), (501, 502, 506), (506, 502, 507), (502, 503, 507), (507, 503, 508), (503, 504, 508), (508, 504, 509), (504, 105, 509), (509, 105, 104), (101, 505, 510), (510, 505, 511), (505, 506, 511), (511, 506, 512), (506, 507, 512), (512, 507, 513), (507, 508, 513), (513, 508, 514), (508, 509, 514), (514, 509, 515), (509, 104, 515), (515, 104, 103), (102, 510, 32), (32, 510, 31), (510, 511, 31), (31, 511, 30), (511, 512, 30), (30, 512, 29), (512, 513, 29), (29, 513, 28), (513, 514, 28), (28, 514, 27), (514, 515, 27), (27, 515, 26), (515, 103, 26), (26, 103, 1), (82, 10, 95), (83, 82, 516), (84, 83, 517), (85, 84, 519), (86, 85, 522), (87, 86, 526), (88, 87, 531), (82, 95, 516), (516, 95, 94), (83, 516, 517), (517, 516, 518), (516, 94, 518), (518, 94, 93), (84, 517, 519), (519, 517, 520), (517, 518, 520), (520, 518, 521), (518, 93, 521), (521, 93, 92), (85, 519, 522), (522, 519, 523), (519, 520, 523), (523, 520, 524), (520, 521, 524), (524, 521, 525), (521, 92, 525), (525, 92, 91), (86, 522, 526), (526, 522, 527), (522, 523, 527), (527, 523, 528), (523, 524, 528), (528, 524, 529), (524, 525, 529), (529, 525, 530), (525, 91, 530), (530, 91, 90), (87, 526, 531), (531, 526, 532), (526, 527, 532), (532, 527, 533), (527, 528, 533), (533, 528, 534), (528, 529, 534), (534, 529, 535), (529, 530, 535), (535, 530, 536), (530, 90, 536), (536, 90, 89), (88, 531, 39), (39, 531, 38), (531, 532, 38), (38, 532, 37), (532, 533, 37), (37, 533, 36), (533, 534, 36), (36, 534, 35), (534, 535, 35), (35, 535, 34), (535, 536, 34), (34, 536, 33), (536, 89, 33), (33, 89, 5), (46, 5, 81), (45, 46, 537), (44, 45, 538), (43, 44, 540), (42, 43, 543), (41, 42, 547), (40, 41, 552), (46, 81, 537), (537, 81, 80), (45, 537, 538), (538, 537, 539), (537, 80, 539), (539, 80, 79), (44, 538, 540), (540, 538, 541), (538, 539, 541), (541, 539, 542), (539, 79, 542), (542, 79, 78), (43, 540, 543), (543, 540, 544), (540, 541, 544), (544, 541, 545), (541, 542, 545), (545, 542, 546), (542, 78, 546), (546, 78, 77), (42, 543, 547), (547, 543, 548), (543, 544, 548), (548, 544, 549), (544, 545, 549), (549, 545, 550), (545, 546, 550), (550, 546, 551), (546, 77, 551), (551, 77, 76), (41, 547, 552), (552, 547, 553), (547, 548, 553), (553, 548, 554), (548, 549, 554), (554, 549, 555), (549, 550, 555), (555, 550, 556), (550, 551, 556), (556, 551, 557), (551, 76, 557), (557, 76, 75), (40, 552, 67), (67, 552, 66), (552, 553, 66), (66, 553, 65), (553, 554, 65), (65, 554, 64), (554, 555, 64), (64, 555, 63), (555, 556, 63), (63, 556, 62), (556, 557, 62), (62, 557, 61), (557, 75, 61), (61, 75, 4), (61, 4, 74), (62, 61, 558), (63, 62, 559), (64, 63, 561), (65, 64, 564), (66, 65, 568), (67, 66, 573), (61, 74, 558), (558, 74, 73), (62, 558, 559), (559, 558, 560), (558, 73, 560), (560, 73, 72), (63, 559, 561), (561, 559, 562), (559, 560, 562), (562, 560, 563), (560, 72, 563), (563, 72, 71), (64, 561, 564), (564, 561, 565), (561, 562, 565), (565, 562, 566), (562, 563, 566), (566, 563, 567), (563, 71, 567), (567, 71, 70), (65, 564, 568), (568, 564, 569), (564, 565, 569), (569, 565, 570), (565, 566, 570), (570, 566, 571), (566, 567, 571), (571, 567, 572), (567, 70, 572), (572, 70, 69), (66, 568, 573), (573, 568, 574), (568, 569, 574), (574, 569, 575), (569, 570, 575), (575, 570, 576), (570, 571, 576), (576, 571, 577), (571, 572, 577), (577, 572, 578), (572, 69, 578), (578, 69, 68), (67, 573, 53), (53, 573, 52), (573, 574, 52), (52, 574, 51), (574, 575, 51), (51, 575, 50), (575, 576, 50), (50, 576, 49), (576, 577, 49), (49, 577, 48), (577, 578, 48), (48, 578, 47), (578, 68, 47), (47, 68, 3), (47, 3, 60), (48, 47, 579), (49, 48, 580), (50, 49, 582), (51, 50, 585), (52, 51, 589), (53, 52, 594), (47, 60, 579), (579, 60, 59), (48, 579, 580), (580, 579, 581), (579, 59, 581), (581, 59, 58), (49, 580, 582), (582, 580, 583), (580, 581, 583), (583, 581, 584), (581, 58, 584), (584, 58, 57), (50, 582, 585), (585, 582, 586), (582, 583, 586), (586, 583, 587), (583, 584, 587), (587, 584, 588), (584, 57, 588), (588, 57, 56), (51, 585, 589), (589, 585, 590), (585, 586, 590), (590, 586, 591), (586, 587, 591), (591, 587, 592), (587, 588, 592), (592, 588, 593), (588, 56, 593), (593, 56, 55), (52, 589, 594), (594, 589, 595), (589, 590, 595), (595, 590, 596), (590, 591, 596), (596, 591, 597), (591, 592, 597), (597, 592, 598), (592, 593, 598), (598, 593, 599), (593, 55, 599), (599, 55, 54), (53, 594, 18), (18, 594, 17), (594, 595, 17), (17, 595, 16), (595, 596, 16), (16, 596, 15), (596, 597, 15), (15, 597, 14), (597, 598, 14), (14, 598, 13), (598, 599, 13), (13, 599, 12), (599, 54, 12), (12, 54, 2), (33, 5, 46), (34, 33, 600), (35, 34, 601), (36, 35, 603), (37, 36, 606), (38, 37, 610), (39, 38, 615), (33, 46, 600), (600, 46, 45), (34, 600, 601), (601, 600, 602), (600, 45, 602), (602, 45, 44), (35, 601, 603), (603, 601, 604), (601, 602, 604), (604, 602, 605), (602, 44, 605), (605, 44, 43), (36, 603, 606), (606, 603, 607), (603, 604, 607), (607, 604, 608), (604, 605, 608), (608, 605, 609), (605, 43, 609), (609, 43, 42), (37, 606, 610), (610, 606, 611), (606, 607, 611), (611, 607, 612), (607, 608, 612), (612, 608, 613), (608, 609, 613), (613, 609, 614), (609, 42, 614), (614, 42, 41), (38, 610, 615), (615, 610, 616), (610, 611, 616), (616, 611, 617), (611, 612, 617), (617, 612, 618), (612, 613, 618), (618, 613, 619), (613, 614, 619), (619, 614, 620), (614, 41, 620), (620, 41, 40), (39, 615, 25), (25, 615, 24), (615, 616, 24), (24, 616, 23), (616, 617, 23), (23, 617, 22), (617, 618, 22), (22, 618, 21), (618, 619, 21), (21, 619, 20), (619, 620, 20), (20, 620, 19), (620, 40, 19), (19, 40, 0), (12, 2, 32), (13, 12, 621), (14, 13, 622), (15, 14, 624), (16, 15, 627), (17, 16, 631), (18, 17, 636), (12, 32, 621), (621, 32, 31), (13, 621, 622), (622, 621, 623), (621, 31, 623), (623, 31, 30), (14, 622, 624), (624, 622, 625), (622, 623, 625), (625, 623, 626), (623, 30, 626), (626, 30, 29), (15, 624, 627), (627, 624, 628), (624, 625, 628), (628, 625, 629), (625, 626, 629), (629, 626, 630), (626, 29, 630), (630, 29, 28), (16, 627, 631), (631, 627, 632), (627, 628, 632), (632, 628, 633), (628, 629, 633), (633, 629, 634), (629, 630, 634), (634, 630, 635), (630, 28, 635), (635, 28, 27), (17, 631, 636), (636, 631, 637), (631, 632, 637), (637, 632, 638), (632, 633, 638), (638, 633, 639), (633, 634, 639), (639, 634, 640), (634, 635, 640), (640, 635, 641), (635, 27, 641), (641, 27, 26), (18, 636, 19), (19, 636, 20), (636, 637, 20), (20, 637, 21), (637, 638, 21), (21, 638, 22), (638, 639, 22), (22, 639, 23), (639, 640, 23), (23, 640, 24), (640, 641, 24), (24, 641, 25), (641, 26, 25), (25, 26, 1)])
me_icosphere.use_remesh_preserve_volume = False
me_icosphere.use_remesh_preserve_attributes = False
me_icosphere.use_mirror_vertex_groups = False
me_icosphere.update()

# ---- objects
ob_sphere = bpy.data.objects.new('sphere', me_icosphere)
ob_lamp = bpy.data.objects.new('Lamp', light_lamp)
ob_camera = bpy.data.objects.new('Camera', cam_camera)

# ---- transforms, parenting, visibility, modifiers, constraints
ob_sphere.location = (0.0, 0.0, 0.0)
ob_sphere.lineart.crease_threshold = 0.0
ob_lamp.location = (4.076, 1.005, 5.904)
ob_lamp.rotation_euler = (0.6503, 0.05522, 1.866)
ob_lamp.lock_rotations_4d = False
ob_lamp.empty_display_type = 'ARROWS'
ob_lamp.color = (0.0, 0.0, 0.0, 0.0)
ob_lamp.lineart.crease_threshold = 0.0
ob_camera.location = (7.481, -6.508, 5.344)
ob_camera.rotation_euler = (1.109, 0.01082, 0.8149)
ob_camera.lock_rotations_4d = False
ob_camera.empty_display_type = 'ARROWS'
ob_camera.color = (0.0, 0.0, 0.0, 0.0)
ob_camera.display_type = 'WIRE'
ob_camera.lineart.crease_threshold = 0.0

# ---- collection membership
col_collection_1.objects.link(ob_sphere)
col_collection_1.objects.link(ob_lamp)
col_collection_1.objects.link(ob_camera)

# ---- scene / render settings (as saved in the file)
scene.camera = ob_camera
scene.frame_start = 1; scene.frame_end = 250; scene.frame_set(1)
scene.render.engine = 'BLENDER_EEVEE_NEXT'
scene.render.resolution_percentage = 50
scene.render.dither_intensity = 0.0
scene.cycles.use_denoising = False
scene.cycles.samples = 10
scene.cycles.sampling_pattern = 'TABULATED_SOBOL'
scene.cycles.light_sampling_threshold = 0.0
scene.cycles.use_adaptive_sampling = False
scene.cycles.use_light_tree = False
scene.cycles.blur_glossy = 0.0
scene.cycles.pixel_filter_type = 'GAUSSIAN'
scene.cycles.sample_clamp_indirect = 0.0
scene.view_settings.view_transform = 'Standard'
bpy.context.view_layer.update()
